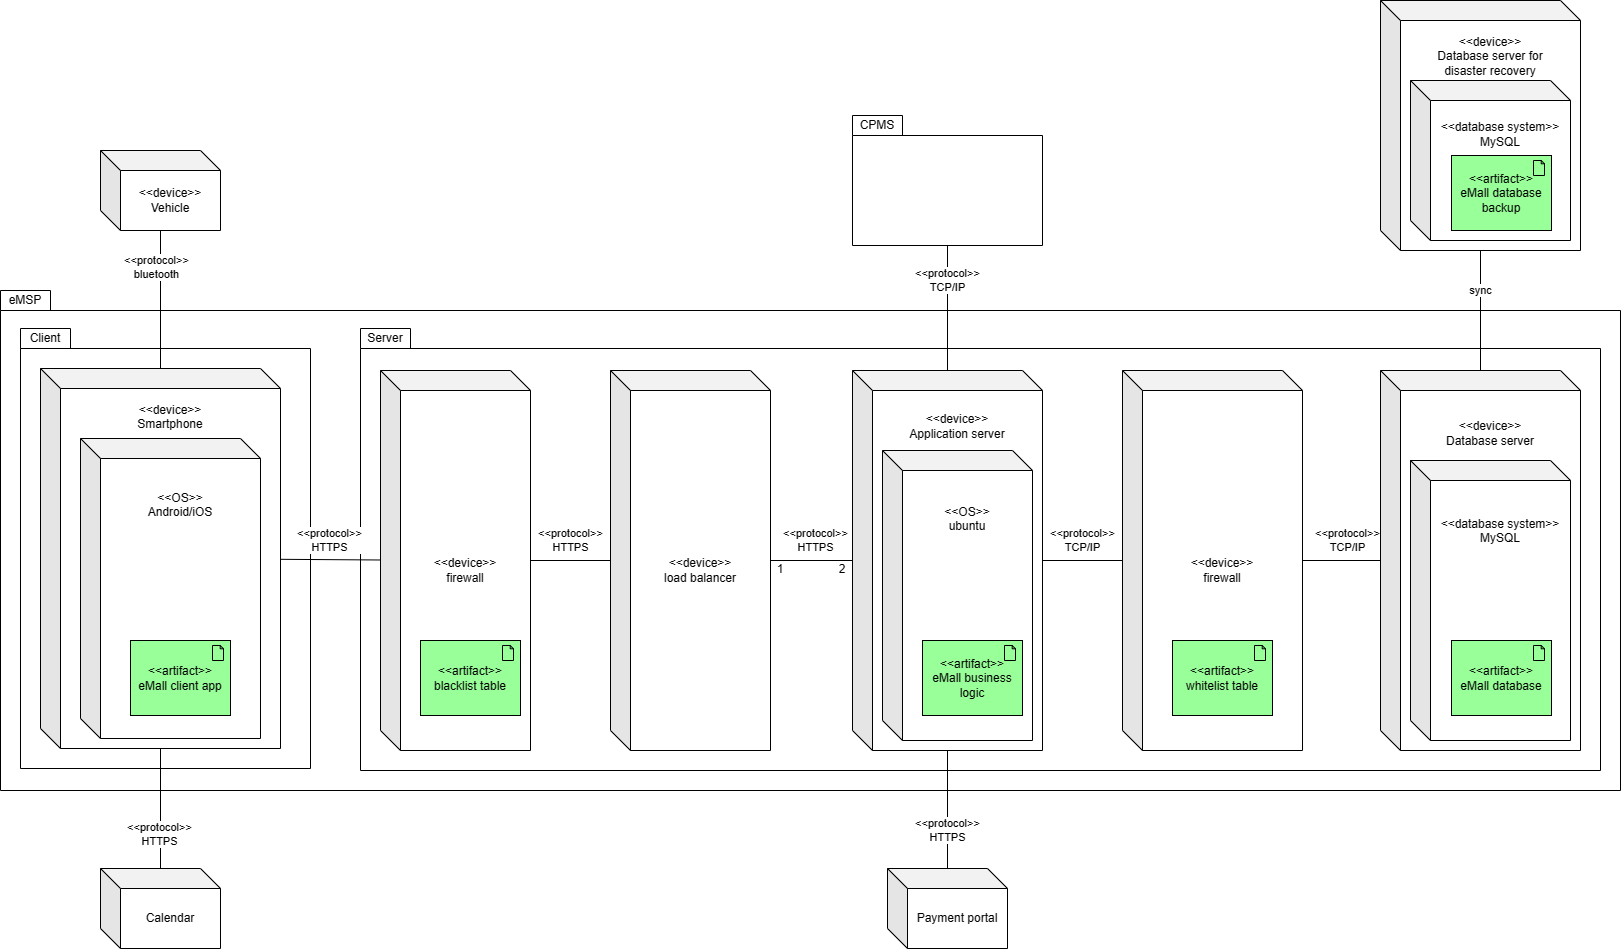

The diagram above was exported from draw.io. Its source (the exported page's mxGraphModel, read from the mxfile embedded in the PNG):
<mxGraphModel dx="2418" dy="723" grid="1" gridSize="10" guides="1" tooltips="1" connect="1" arrows="1" fold="1" page="1" pageScale="1" pageWidth="827" pageHeight="1169" math="0" shadow="0">
  <root>
    <mxCell id="0" />
    <mxCell id="1" parent="0" />
    <mxCell id="WTfKe9TU6ezpomPzvrXU-1" value="" style="shape=folder;fontStyle=1;spacingTop=10;tabWidth=50;tabHeight=20;tabPosition=left;html=1;" vertex="1" parent="1">
      <mxGeometry x="-800" y="340" width="1620" height="500" as="geometry" />
    </mxCell>
    <mxCell id="WTfKe9TU6ezpomPzvrXU-2" value="" style="shape=folder;fontStyle=1;spacingTop=10;tabWidth=50;tabHeight=20;tabPosition=left;html=1;" vertex="1" parent="1">
      <mxGeometry x="-440" y="378" width="1240" height="442" as="geometry" />
    </mxCell>
    <mxCell id="WTfKe9TU6ezpomPzvrXU-3" value="" style="shape=folder;fontStyle=1;spacingTop=10;tabWidth=50;tabHeight=20;tabPosition=left;html=1;" vertex="1" parent="1">
      <mxGeometry x="-780" y="378" width="290" height="440" as="geometry" />
    </mxCell>
    <mxCell id="WTfKe9TU6ezpomPzvrXU-4" value="&amp;lt;&amp;lt;device&amp;gt;&amp;gt;&lt;br&gt;Application server&lt;br&gt;&lt;br&gt;&lt;br&gt;&lt;br&gt;&lt;br&gt;&lt;br&gt;&lt;br&gt;&lt;br&gt;&lt;br&gt;&lt;br&gt;&lt;br&gt;&lt;br&gt;&lt;br&gt;&lt;br&gt;&lt;br&gt;&lt;br&gt;&lt;br&gt;&lt;br&gt;&lt;br&gt;&lt;br&gt;&lt;br&gt;" style="shape=cube;whiteSpace=wrap;html=1;boundedLbl=1;backgroundOutline=1;darkOpacity=0.05;darkOpacity2=0.1;" vertex="1" parent="1">
      <mxGeometry x="52" y="420" width="190" height="380" as="geometry" />
    </mxCell>
    <mxCell id="WTfKe9TU6ezpomPzvrXU-5" value="&amp;lt;&amp;lt;device&amp;gt;&amp;gt;&lt;br&gt;Database server&lt;br&gt;&lt;br&gt;&lt;br&gt;&lt;br&gt;&lt;br&gt;&lt;br&gt;&lt;br&gt;&lt;br&gt;&lt;br&gt;&lt;br&gt;&lt;br&gt;&lt;br&gt;&lt;br&gt;&lt;br&gt;&lt;br&gt;&lt;br&gt;&lt;br&gt;&lt;br&gt;&lt;br&gt;&lt;br&gt;" style="shape=cube;whiteSpace=wrap;html=1;boundedLbl=1;backgroundOutline=1;darkOpacity=0.05;darkOpacity2=0.1;" vertex="1" parent="1">
      <mxGeometry x="580" y="420" width="200" height="380" as="geometry" />
    </mxCell>
    <mxCell id="WTfKe9TU6ezpomPzvrXU-6" value="&amp;lt;&amp;lt;device&amp;gt;&amp;gt;&lt;br&gt;Vehicle" style="shape=cube;whiteSpace=wrap;html=1;boundedLbl=1;backgroundOutline=1;darkOpacity=0.05;darkOpacity2=0.1;" vertex="1" parent="1">
      <mxGeometry x="-700" y="200" width="120" height="80" as="geometry" />
    </mxCell>
    <mxCell id="WTfKe9TU6ezpomPzvrXU-17" value="Client" style="text;html=1;strokeColor=none;fillColor=none;align=center;verticalAlign=middle;whiteSpace=wrap;rounded=0;" vertex="1" parent="1">
      <mxGeometry x="-780" y="378" width="50" height="20" as="geometry" />
    </mxCell>
    <mxCell id="WTfKe9TU6ezpomPzvrXU-18" value="Server" style="text;html=1;strokeColor=none;fillColor=none;align=center;verticalAlign=middle;whiteSpace=wrap;rounded=0;" vertex="1" parent="1">
      <mxGeometry x="-440" y="378" width="50" height="20" as="geometry" />
    </mxCell>
    <mxCell id="WTfKe9TU6ezpomPzvrXU-19" value="eMSP" style="text;html=1;strokeColor=none;fillColor=none;align=center;verticalAlign=middle;whiteSpace=wrap;rounded=0;" vertex="1" parent="1">
      <mxGeometry x="-800" y="340" width="50" height="20" as="geometry" />
    </mxCell>
    <mxCell id="WTfKe9TU6ezpomPzvrXU-20" value="" style="shape=folder;fontStyle=1;spacingTop=10;tabWidth=50;tabHeight=20;tabPosition=left;html=1;" vertex="1" parent="1">
      <mxGeometry x="52" y="165" width="190" height="130" as="geometry" />
    </mxCell>
    <mxCell id="WTfKe9TU6ezpomPzvrXU-21" value="CPMS" style="text;html=1;strokeColor=none;fillColor=none;align=center;verticalAlign=middle;whiteSpace=wrap;rounded=0;" vertex="1" parent="1">
      <mxGeometry x="52" y="165" width="50" height="20" as="geometry" />
    </mxCell>
    <mxCell id="WTfKe9TU6ezpomPzvrXU-25" value="Calendar" style="shape=cube;whiteSpace=wrap;html=1;boundedLbl=1;backgroundOutline=1;darkOpacity=0.05;darkOpacity2=0.1;" vertex="1" parent="1">
      <mxGeometry x="-700" y="918" width="120" height="80" as="geometry" />
    </mxCell>
    <mxCell id="WTfKe9TU6ezpomPzvrXU-28" value="&amp;lt;&amp;lt;device&amp;gt;&amp;gt;&lt;br&gt;Smartphone&lt;br&gt;&lt;br&gt;&lt;br&gt;&lt;br&gt;&lt;br&gt;&lt;br&gt;&lt;br&gt;&lt;br&gt;&lt;br&gt;&lt;br&gt;&lt;br&gt;&lt;br&gt;&lt;br&gt;&lt;br&gt;&lt;br&gt;&lt;br&gt;&lt;br&gt;&lt;br&gt;&lt;br&gt;&lt;br&gt;&lt;br&gt;&lt;br&gt;" style="shape=cube;whiteSpace=wrap;html=1;boundedLbl=1;backgroundOutline=1;darkOpacity=0.05;darkOpacity2=0.1;" vertex="1" parent="1">
      <mxGeometry x="-760" y="418" width="240" height="380" as="geometry" />
    </mxCell>
    <mxCell id="WTfKe9TU6ezpomPzvrXU-45" value="&amp;lt;&amp;lt;OS&amp;gt;&amp;gt;&lt;br&gt;Android/iOS&lt;br&gt;&lt;br&gt;&lt;br&gt;&lt;br&gt;&lt;br&gt;&lt;br&gt;&lt;br&gt;&lt;br&gt;&lt;br&gt;&lt;br&gt;&lt;br&gt;&lt;br&gt;&lt;br&gt;&lt;br&gt;" style="shape=cube;whiteSpace=wrap;html=1;boundedLbl=1;backgroundOutline=1;darkOpacity=0.05;darkOpacity2=0.1;" vertex="1" parent="1">
      <mxGeometry x="-720" y="488" width="180" height="300" as="geometry" />
    </mxCell>
    <mxCell id="WTfKe9TU6ezpomPzvrXU-29" value="&amp;lt;&amp;lt;protocol&amp;gt;&amp;gt;&lt;br&gt;HTTPS" style="endArrow=none;html=1;rounded=0;" edge="1" parent="1" source="WTfKe9TU6ezpomPzvrXU-28" target="0kxCQHCsewP07XVOSGJE-3">
      <mxGeometry x="-0.0026" y="19" width="50" height="50" relative="1" as="geometry">
        <mxPoint x="-100" y="683.8461538461538" as="sourcePoint" />
        <mxPoint x="210" y="480" as="targetPoint" />
        <mxPoint as="offset" />
      </mxGeometry>
    </mxCell>
    <mxCell id="WTfKe9TU6ezpomPzvrXU-30" value="&amp;lt;&amp;lt;OS&amp;gt;&amp;gt;&lt;br&gt;ubuntu&lt;br&gt;&lt;br&gt;&lt;br&gt;&lt;br&gt;&lt;br&gt;&lt;br&gt;&lt;br&gt;&lt;br&gt;&lt;br&gt;&lt;br&gt;&lt;br&gt;&lt;br&gt;&lt;br&gt;" style="shape=cube;whiteSpace=wrap;html=1;boundedLbl=1;backgroundOutline=1;darkOpacity=0.05;darkOpacity2=0.1;" vertex="1" parent="1">
      <mxGeometry x="82" y="500" width="150" height="290" as="geometry" />
    </mxCell>
    <mxCell id="WTfKe9TU6ezpomPzvrXU-31" value="&amp;lt;&amp;lt;protocol&amp;gt;&amp;gt;&lt;br&gt;bluetooth" style="endArrow=none;html=1;rounded=0;" edge="1" parent="1" source="WTfKe9TU6ezpomPzvrXU-28" target="WTfKe9TU6ezpomPzvrXU-6">
      <mxGeometry x="0.4444" y="3" width="50" height="50" relative="1" as="geometry">
        <mxPoint x="-295" y="618" as="sourcePoint" />
        <mxPoint x="-190" y="618" as="targetPoint" />
        <mxPoint x="-1" y="-1" as="offset" />
      </mxGeometry>
    </mxCell>
    <mxCell id="WTfKe9TU6ezpomPzvrXU-36" value="&amp;lt;&amp;lt;artifact&amp;gt;&amp;gt;&lt;br style=&quot;border-color: var(--border-color);&quot;&gt;eMall client app" style="html=1;outlineConnect=0;whiteSpace=wrap;fillColor=#99ff99;shape=mxgraph.archimate.application;appType=artifact" vertex="1" parent="1">
      <mxGeometry x="-670" y="690" width="100" height="75" as="geometry" />
    </mxCell>
    <mxCell id="WTfKe9TU6ezpomPzvrXU-37" value="&amp;lt;&amp;lt;artifact&amp;gt;&amp;gt;&lt;br style=&quot;border-color: var(--border-color);&quot;&gt;eMall business logic" style="html=1;outlineConnect=0;whiteSpace=wrap;fillColor=#99ff99;shape=mxgraph.archimate.application;appType=artifact" vertex="1" parent="1">
      <mxGeometry x="122" y="690" width="100" height="75" as="geometry" />
    </mxCell>
    <mxCell id="WTfKe9TU6ezpomPzvrXU-41" value="Payment portal" style="shape=cube;whiteSpace=wrap;html=1;boundedLbl=1;backgroundOutline=1;darkOpacity=0.05;darkOpacity2=0.1;" vertex="1" parent="1">
      <mxGeometry x="87" y="918" width="120" height="80" as="geometry" />
    </mxCell>
    <mxCell id="WTfKe9TU6ezpomPzvrXU-42" value="&amp;lt;&amp;lt;protocol&amp;gt;&amp;gt;&lt;br&gt;HTTPS" style="endArrow=none;html=1;rounded=0;" edge="1" parent="1" source="WTfKe9TU6ezpomPzvrXU-41" target="WTfKe9TU6ezpomPzvrXU-4">
      <mxGeometry x="-0.3559" width="50" height="50" relative="1" as="geometry">
        <mxPoint x="-293.90999999999997" y="1040" as="sourcePoint" />
        <mxPoint x="-278" y="770" as="targetPoint" />
        <mxPoint as="offset" />
      </mxGeometry>
    </mxCell>
    <mxCell id="WTfKe9TU6ezpomPzvrXU-43" value="&amp;lt;&amp;lt;protocol&amp;gt;&amp;gt;&lt;br&gt;HTTPS" style="endArrow=none;html=1;rounded=0;" edge="1" parent="1" source="WTfKe9TU6ezpomPzvrXU-28" target="WTfKe9TU6ezpomPzvrXU-25">
      <mxGeometry x="0.4444" width="50" height="50" relative="1" as="geometry">
        <mxPoint x="-440" y="696.939393939394" as="sourcePoint" />
        <mxPoint x="-365.0925925925926" y="788" as="targetPoint" />
        <mxPoint x="-1" as="offset" />
      </mxGeometry>
    </mxCell>
    <mxCell id="0kxCQHCsewP07XVOSGJE-2" value="&amp;lt;&amp;lt;database system&amp;gt;&amp;gt;&lt;br&gt;MySQL&lt;br&gt;&lt;br&gt;&lt;br&gt;&lt;br&gt;&lt;br&gt;&lt;br&gt;&lt;br&gt;&lt;br&gt;&lt;br&gt;&lt;br&gt;&lt;br&gt;&lt;br&gt;" style="shape=cube;whiteSpace=wrap;html=1;boundedLbl=1;backgroundOutline=1;darkOpacity=0.05;darkOpacity2=0.1;" vertex="1" parent="1">
      <mxGeometry x="610" y="510" width="160" height="280" as="geometry" />
    </mxCell>
    <mxCell id="0kxCQHCsewP07XVOSGJE-1" value="&amp;lt;&amp;lt;protocol&amp;gt;&amp;gt;&lt;br&gt;TCP/IP" style="endArrow=none;html=1;rounded=0;" edge="1" parent="1" source="0kxCQHCsewP07XVOSGJE-7" target="WTfKe9TU6ezpomPzvrXU-4">
      <mxGeometry y="-20" width="50" height="50" relative="1" as="geometry">
        <mxPoint x="-138" y="643.25" as="sourcePoint" />
        <mxPoint x="42" y="629.75" as="targetPoint" />
        <mxPoint as="offset" />
      </mxGeometry>
    </mxCell>
    <mxCell id="WTfKe9TU6ezpomPzvrXU-40" value="&amp;lt;&amp;lt;artifact&amp;gt;&amp;gt;&lt;br style=&quot;border-color: var(--border-color);&quot;&gt;eMall database" style="html=1;outlineConnect=0;whiteSpace=wrap;fillColor=#99ff99;shape=mxgraph.archimate.application;appType=artifact" vertex="1" parent="1">
      <mxGeometry x="651" y="690" width="100" height="75" as="geometry" />
    </mxCell>
    <mxCell id="0kxCQHCsewP07XVOSGJE-3" value="&amp;lt;&amp;lt;device&amp;gt;&amp;gt;&lt;br&gt;firewall" style="shape=cube;whiteSpace=wrap;html=1;boundedLbl=1;backgroundOutline=1;darkOpacity=0.05;darkOpacity2=0.1;" vertex="1" parent="1">
      <mxGeometry x="-420" y="420" width="150" height="380" as="geometry" />
    </mxCell>
    <mxCell id="0kxCQHCsewP07XVOSGJE-5" value="&amp;lt;&amp;lt;protocol&amp;gt;&amp;gt;&lt;br style=&quot;border-color: var(--border-color);&quot;&gt;HTTPS" style="endArrow=none;html=1;rounded=0;" edge="1" parent="1" source="0kxCQHCsewP07XVOSGJE-11" target="0kxCQHCsewP07XVOSGJE-3">
      <mxGeometry y="-20" width="50" height="50" relative="1" as="geometry">
        <mxPoint x="310" y="620" as="sourcePoint" />
        <mxPoint x="110" y="620" as="targetPoint" />
        <mxPoint as="offset" />
      </mxGeometry>
    </mxCell>
    <mxCell id="0kxCQHCsewP07XVOSGJE-6" value="&amp;lt;&amp;lt;artifact&amp;gt;&amp;gt;&lt;br style=&quot;border-color: var(--border-color);&quot;&gt;blacklist table" style="html=1;outlineConnect=0;whiteSpace=wrap;fillColor=#99ff99;shape=mxgraph.archimate.application;appType=artifact" vertex="1" parent="1">
      <mxGeometry x="-380" y="690" width="100" height="75" as="geometry" />
    </mxCell>
    <mxCell id="0kxCQHCsewP07XVOSGJE-7" value="&amp;lt;&amp;lt;device&amp;gt;&amp;gt;&lt;br&gt;firewall" style="shape=cube;whiteSpace=wrap;html=1;boundedLbl=1;backgroundOutline=1;darkOpacity=0.05;darkOpacity2=0.1;" vertex="1" parent="1">
      <mxGeometry x="322" y="420" width="180" height="380" as="geometry" />
    </mxCell>
    <mxCell id="0kxCQHCsewP07XVOSGJE-8" value="&amp;lt;&amp;lt;artifact&amp;gt;&amp;gt;&lt;br style=&quot;border-color: var(--border-color);&quot;&gt;whitelist table" style="html=1;outlineConnect=0;whiteSpace=wrap;fillColor=#99ff99;shape=mxgraph.archimate.application;appType=artifact" vertex="1" parent="1">
      <mxGeometry x="372" y="690" width="100" height="75" as="geometry" />
    </mxCell>
    <mxCell id="0kxCQHCsewP07XVOSGJE-9" value="&amp;lt;&amp;lt;protocol&amp;gt;&amp;gt;&lt;br&gt;TCP/IP" style="endArrow=none;html=1;rounded=0;" edge="1" parent="1" source="WTfKe9TU6ezpomPzvrXU-4" target="WTfKe9TU6ezpomPzvrXU-20">
      <mxGeometry x="0.44" width="50" height="50" relative="1" as="geometry">
        <mxPoint x="172" y="928" as="sourcePoint" />
        <mxPoint x="172" y="785" as="targetPoint" />
        <mxPoint y="1" as="offset" />
      </mxGeometry>
    </mxCell>
    <mxCell id="0kxCQHCsewP07XVOSGJE-10" value="&amp;lt;&amp;lt;protocol&amp;gt;&amp;gt;&lt;br&gt;TCP/IP" style="endArrow=none;html=1;rounded=0;" edge="1" parent="1" source="0kxCQHCsewP07XVOSGJE-7" target="WTfKe9TU6ezpomPzvrXU-5">
      <mxGeometry x="0.1429" y="20" width="50" height="50" relative="1" as="geometry">
        <mxPoint x="320" y="620" as="sourcePoint" />
        <mxPoint x="220" y="620" as="targetPoint" />
        <mxPoint as="offset" />
      </mxGeometry>
    </mxCell>
    <mxCell id="0kxCQHCsewP07XVOSGJE-11" value="&amp;lt;&amp;lt;device&amp;gt;&amp;gt;&lt;br&gt;load balancer" style="shape=cube;whiteSpace=wrap;html=1;boundedLbl=1;backgroundOutline=1;darkOpacity=0.05;darkOpacity2=0.1;" vertex="1" parent="1">
      <mxGeometry x="-190" y="420" width="160" height="380" as="geometry" />
    </mxCell>
    <mxCell id="0kxCQHCsewP07XVOSGJE-12" value="&amp;lt;&amp;lt;protocol&amp;gt;&amp;gt;&lt;br style=&quot;border-color: var(--border-color);&quot;&gt;HTTPS" style="endArrow=none;html=1;rounded=0;" edge="1" parent="1" source="0kxCQHCsewP07XVOSGJE-11" target="WTfKe9TU6ezpomPzvrXU-4">
      <mxGeometry x="0.0909" y="20" width="50" height="50" relative="1" as="geometry">
        <mxPoint x="-170" y="619.9999999999998" as="sourcePoint" />
        <mxPoint x="-260" y="619.9999999999998" as="targetPoint" />
        <mxPoint as="offset" />
      </mxGeometry>
    </mxCell>
    <mxCell id="0kxCQHCsewP07XVOSGJE-15" value="1" style="text;html=1;strokeColor=none;fillColor=none;align=center;verticalAlign=middle;whiteSpace=wrap;rounded=0;" vertex="1" parent="1">
      <mxGeometry x="-30" y="610" width="20" height="17" as="geometry" />
    </mxCell>
    <mxCell id="0kxCQHCsewP07XVOSGJE-17" value="2" style="text;html=1;strokeColor=none;fillColor=none;align=center;verticalAlign=middle;whiteSpace=wrap;rounded=0;" vertex="1" parent="1">
      <mxGeometry x="32" y="610" width="20" height="17" as="geometry" />
    </mxCell>
    <mxCell id="0kxCQHCsewP07XVOSGJE-18" value="&amp;lt;&amp;lt;device&amp;gt;&amp;gt;&lt;br&gt;Database server for &lt;br&gt;disaster recovery&lt;br&gt;&lt;br&gt;&lt;br&gt;&lt;br&gt;&lt;br&gt;&lt;br&gt;&lt;br&gt;&lt;br&gt;&lt;br&gt;&lt;br&gt;&lt;br&gt;&lt;br&gt;" style="shape=cube;whiteSpace=wrap;html=1;boundedLbl=1;backgroundOutline=1;darkOpacity=0.05;darkOpacity2=0.1;" vertex="1" parent="1">
      <mxGeometry x="580" y="50" width="200" height="250" as="geometry" />
    </mxCell>
    <mxCell id="0kxCQHCsewP07XVOSGJE-19" value="&amp;lt;&amp;lt;database system&amp;gt;&amp;gt;&lt;br&gt;MySQL&lt;br&gt;&lt;br&gt;&lt;br&gt;&lt;br&gt;&lt;br&gt;&lt;br&gt;" style="shape=cube;whiteSpace=wrap;html=1;boundedLbl=1;backgroundOutline=1;darkOpacity=0.05;darkOpacity2=0.1;" vertex="1" parent="1">
      <mxGeometry x="610" y="130" width="160" height="160" as="geometry" />
    </mxCell>
    <mxCell id="0kxCQHCsewP07XVOSGJE-20" value="&amp;lt;&amp;lt;artifact&amp;gt;&amp;gt;&lt;br style=&quot;border-color: var(--border-color);&quot;&gt;eMall database backup" style="html=1;outlineConnect=0;whiteSpace=wrap;fillColor=#99ff99;shape=mxgraph.archimate.application;appType=artifact" vertex="1" parent="1">
      <mxGeometry x="651" y="205" width="100" height="75" as="geometry" />
    </mxCell>
    <mxCell id="0kxCQHCsewP07XVOSGJE-21" value="sync" style="endArrow=none;html=1;rounded=0;" edge="1" parent="1" source="WTfKe9TU6ezpomPzvrXU-5" target="0kxCQHCsewP07XVOSGJE-18">
      <mxGeometry x="0.3333" width="50" height="50" relative="1" as="geometry">
        <mxPoint x="360" y="420" as="sourcePoint" />
        <mxPoint x="410" y="370" as="targetPoint" />
        <mxPoint as="offset" />
      </mxGeometry>
    </mxCell>
  </root>
</mxGraphModel>